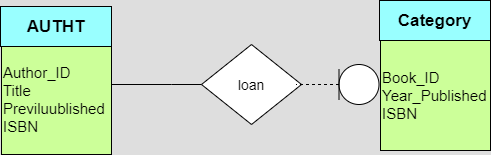

The diagram above was exported from draw.io. Its source (the exported page's mxGraphModel, read from the mxfile embedded in the PNG):
<mxGraphModel dx="872" dy="489" grid="1" gridSize="10" guides="1" tooltips="1" connect="1" arrows="1" fold="1" page="1" pageScale="1" pageWidth="850" pageHeight="1100" math="0" shadow="0">
  <root>
    <mxCell id="0" />
    <mxCell id="1" parent="0" />
    <mxCell id="AqOa6sonlPo9D2rfYCfu-1" value="&lt;font style=&quot;font-size: 14px;&quot;&gt;loan&lt;/font&gt;" style="rhombus;whiteSpace=wrap;html=1;" vertex="1" parent="1">
      <mxGeometry x="330" y="80" width="100" height="80" as="geometry" />
    </mxCell>
    <mxCell id="AqOa6sonlPo9D2rfYCfu-2" value="&lt;font style=&quot;font-size: 15px;&quot;&gt;Author_ID&lt;/font&gt;&lt;div&gt;&lt;font style=&quot;font-size: 15px;&quot;&gt;Title&lt;/font&gt;&lt;/div&gt;&lt;div&gt;&lt;font style=&quot;font-size: 15px;&quot;&gt;Previluublished&lt;/font&gt;&lt;/div&gt;&lt;div&gt;&lt;font style=&quot;font-size: 15px;&quot;&gt;ISBN&lt;/font&gt;&lt;/div&gt;" style="whiteSpace=wrap;html=1;aspect=fixed;align=left;fillColor=#CCFF99;" vertex="1" parent="1">
      <mxGeometry x="130" y="80" width="110" height="110" as="geometry" />
    </mxCell>
    <mxCell id="AqOa6sonlPo9D2rfYCfu-3" value="&lt;b&gt;&lt;font style=&quot;font-size: 17px;&quot;&gt;AUTHT&lt;/font&gt;&lt;/b&gt;" style="rounded=0;whiteSpace=wrap;html=1;fillColor=#99FFFF;" vertex="1" parent="1">
      <mxGeometry x="129" y="42" width="111" height="40" as="geometry" />
    </mxCell>
    <mxCell id="AqOa6sonlPo9D2rfYCfu-4" value="" style="endArrow=none;html=1;rounded=0;" edge="1" parent="1">
      <mxGeometry width="50" height="50" relative="1" as="geometry">
        <mxPoint x="240" y="120" as="sourcePoint" />
        <mxPoint x="330" y="120" as="targetPoint" />
        <Array as="points">
          <mxPoint x="300" y="120" />
        </Array>
      </mxGeometry>
    </mxCell>
    <mxCell id="AqOa6sonlPo9D2rfYCfu-5" value="" style="shape=umlLifeline;perimeter=lifelinePerimeter;whiteSpace=wrap;html=1;container=1;dropTarget=0;collapsible=0;recursiveResize=0;outlineConnect=0;portConstraint=eastwest;newEdgeStyle={&quot;curved&quot;:0,&quot;rounded&quot;:0};participant=umlEntity;rotation=90;size=40;" vertex="1" parent="1">
      <mxGeometry x="446.25" y="78.75" width="40" height="82.5" as="geometry" />
    </mxCell>
    <mxCell id="AqOa6sonlPo9D2rfYCfu-6" value="&lt;span style=&quot;font-size: 15px;&quot;&gt;Book_ID&lt;/span&gt;&lt;div&gt;&lt;span style=&quot;font-size: 15px;&quot;&gt;Year_Published&lt;/span&gt;&lt;/div&gt;&lt;div&gt;&lt;span style=&quot;font-size: 15px;&quot;&gt;ISBN&lt;/span&gt;&lt;/div&gt;" style="whiteSpace=wrap;html=1;aspect=fixed;align=left;fillColor=#CCFF99;" vertex="1" parent="1">
      <mxGeometry x="509" y="76" width="110" height="110" as="geometry" />
    </mxCell>
    <mxCell id="AqOa6sonlPo9D2rfYCfu-7" value="&lt;span style=&quot;font-size: 17px;&quot;&gt;&lt;b&gt;Category&lt;/b&gt;&lt;/span&gt;" style="rounded=0;whiteSpace=wrap;html=1;fillColor=#99FFFF;" vertex="1" parent="1">
      <mxGeometry x="508" y="36" width="111" height="40" as="geometry" />
    </mxCell>
  </root>
</mxGraphModel>